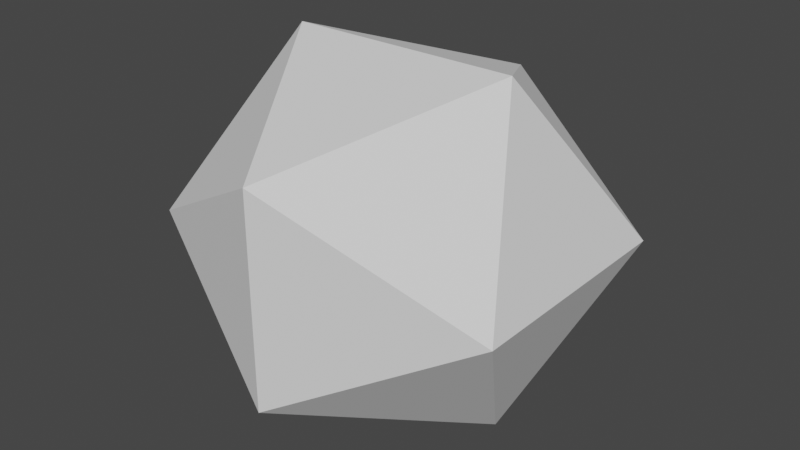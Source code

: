# Source: Icosahedron.blend  (saved by Blender 2.93.21; exported with 4.5.12 LTS)
import bpy
from mathutils import Matrix  # noqa: F401  (used for matrix-valued properties, if any)

bpy.ops.wm.read_factory_settings(use_empty=True)
scene = bpy.context.scene
scene.name = 'Scene'

# ---- collections
col_collection = bpy.data.collections.new('Collection'); scene.collection.children.link(col_collection)

# ---- world
world_world = bpy.data.worlds.new('World'); scene.world = world_world
world_world.use_nodes = True; world_world.node_tree.nodes.clear()
_N = world_world.node_tree.nodes; _L = world_world.node_tree.links
n0 = _N.new('ShaderNodeOutputWorld'); n0.name = 'World Output'; n0.location = (300, 300)
n1 = _N.new('ShaderNodeBackground'); n1.name = 'Background'; n1.location = (10, 300)
n1.inputs[0].default_value = (0.05088, 0.05088, 0.05088, 1.0)
_L.new(n1.outputs[0], n0.inputs[0])
n0.is_active_output = True
world_world.color = (0.05088, 0.05088, 0.05088)
world_world.use_sun_shadow = False
world_world.sun_shadow_jitter_overblur = 0.0

# ---- meshes
me_solid = bpy.data.meshes.new('Solid')
me_solid.from_pydata([(0.638, 0.3943, 0.0), (-0.638, 0.3943, 0.0), (0.638, -0.3943, 0.0), (-0.638, -0.3943, 0.0), (0.3943, 0.0, 0.5808), (0.3943, 0.0, -0.5808), (-0.3943, 0.0, 0.5808), (-0.3943, 0.0, -0.5808), (0.0, 0.638, 0.3589), (0.0, -0.638, 0.3589), (0.0, 0.638, -0.3589), (0.0, -0.638, -0.3589)], [], [(0, 8, 4), (0, 5, 10), (2, 4, 9), (2, 11, 5), (1, 6, 8), (1, 10, 7), (3, 9, 6), (3, 7, 11), (0, 10, 8), (1, 8, 10), (2, 9, 11), (3, 11, 9), (4, 2, 0), (5, 0, 2), (6, 1, 3), (7, 3, 1), (8, 6, 4), (9, 4, 6), (10, 5, 7), (11, 7, 5)])
me_solid.use_remesh_fix_poles = True
me_solid.use_remesh_preserve_attributes = False
me_solid.update()

# ---- objects
ob_icosahedron = bpy.data.objects.new('Icosahedron', me_solid)

# ---- transforms, parenting, visibility, modifiers, constraints
ob_icosahedron.location = (0.0, 0.0, 0.0)

# ---- collection membership
col_collection.objects.link(ob_icosahedron)

# ---- scene / render settings (as saved in the file)
scene.frame_start = 1; scene.frame_end = 250; scene.frame_set(1)
scene.render.engine = 'BLENDER_EEVEE_NEXT'
scene.cycles.use_denoising = False
scene.cycles.samples = 128
scene.cycles.sampling_pattern = 'TABULATED_SOBOL'
scene.cycles.use_adaptive_sampling = False
scene.cycles.use_light_tree = False
scene.view_settings.view_transform = 'Filmic'
bpy.context.view_layer.update()

# ---- added for rendering (the .blend has no active camera and no usable light): camera, sun
cam_auto = bpy.data.cameras.new('AutoCamera')
cam_auto.lens = 50.0
cam_auto.sensor_width = 36.0
cam_auto.clip_end = 1000.0
ob_auto_camera = bpy.data.objects.new('AutoCamera', cam_auto)
scene.collection.objects.link(ob_auto_camera)
ob_auto_camera.location = (1.98554, -2.38264, 1.58843)
ob_auto_camera.rotation_euler = (1.09748, -7.21219e-08, 0.694738)
scene.camera = ob_auto_camera
light_auto_sun = bpy.data.lights.new('AutoSun', 'SUN')
light_auto_sun.energy = 3.0
light_auto_sun.angle = 0.0523599
ob_auto_sun = bpy.data.objects.new('AutoSun', light_auto_sun)
scene.collection.objects.link(ob_auto_sun)
ob_auto_sun.rotation_euler = (0.872665, 0.174533, 0.523599)
bpy.context.view_layer.update()
